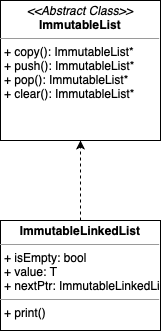

The diagram above was exported from draw.io. Its source (the exported page's mxGraphModel, read from the mxfile embedded in the PNG):
<mxGraphModel dx="315" dy="186" grid="1" gridSize="10" guides="1" tooltips="1" connect="1" arrows="1" fold="1" page="1" pageScale="1" pageWidth="827" pageHeight="1169" math="0" shadow="0">
  <root>
    <mxCell id="WIyWlLk6GJQsqaUBKTNV-0" />
    <mxCell id="WIyWlLk6GJQsqaUBKTNV-1" parent="WIyWlLk6GJQsqaUBKTNV-0" />
    <mxCell id="-kaAqXMwQL-8JrHYIbr7-1" value="&lt;p style=&quot;margin: 0px ; margin-top: 4px ; text-align: center&quot;&gt;&lt;i&gt;&amp;lt;&amp;lt;Abstract Class&amp;gt;&amp;gt;&lt;/i&gt;&lt;br&gt;&lt;b&gt;ImmutableList&lt;/b&gt;&lt;/p&gt;&lt;hr size=&quot;1&quot;&gt;&lt;p style=&quot;margin: 0px ; margin-left: 4px&quot;&gt;+ copy(): ImmutableList*&lt;br&gt;+ push(): ImmutableList*&lt;/p&gt;&lt;p style=&quot;margin: 0px ; margin-left: 4px&quot;&gt;+ pop(): ImmutableList*&lt;/p&gt;&lt;p style=&quot;margin: 0px ; margin-left: 4px&quot;&gt;+ clear(): ImmutableList*&lt;/p&gt;" style="verticalAlign=top;align=left;overflow=fill;fontSize=12;fontFamily=Helvetica;html=1;" parent="WIyWlLk6GJQsqaUBKTNV-1" vertex="1">
      <mxGeometry x="290" y="70" width="160" height="140" as="geometry" />
    </mxCell>
    <mxCell id="5tIvXILiQ2Wy31ohqeb0-1" style="edgeStyle=orthogonalEdgeStyle;rounded=0;orthogonalLoop=1;jettySize=auto;html=1;exitX=0.5;exitY=0;exitDx=0;exitDy=0;entryX=0.5;entryY=1;entryDx=0;entryDy=0;dashed=1;" edge="1" parent="WIyWlLk6GJQsqaUBKTNV-1" source="-kaAqXMwQL-8JrHYIbr7-6" target="-kaAqXMwQL-8JrHYIbr7-1">
      <mxGeometry relative="1" as="geometry" />
    </mxCell>
    <mxCell id="-kaAqXMwQL-8JrHYIbr7-6" value="&lt;p style=&quot;margin: 0px ; margin-top: 4px ; text-align: center&quot;&gt;&lt;b&gt;ImmutableLinkedList&lt;/b&gt;&lt;/p&gt;&lt;hr size=&quot;1&quot;&gt;&lt;p style=&quot;margin: 0px ; margin-left: 4px&quot;&gt;+ isEmpty: bool&lt;/p&gt;&lt;p style=&quot;margin: 0px ; margin-left: 4px&quot;&gt;+ value: T&lt;/p&gt;&lt;p style=&quot;margin: 0px ; margin-left: 4px&quot;&gt;+ nextPtr: ImmutableLinkedList*&lt;/p&gt;&lt;hr size=&quot;1&quot;&gt;&lt;p style=&quot;margin: 0px ; margin-left: 4px&quot;&gt;+ print()&lt;/p&gt;" style="verticalAlign=top;align=left;overflow=fill;fontSize=12;fontFamily=Helvetica;html=1;" parent="WIyWlLk6GJQsqaUBKTNV-1" vertex="1">
      <mxGeometry x="290" y="290" width="160" height="110" as="geometry" />
    </mxCell>
  </root>
</mxGraphModel>